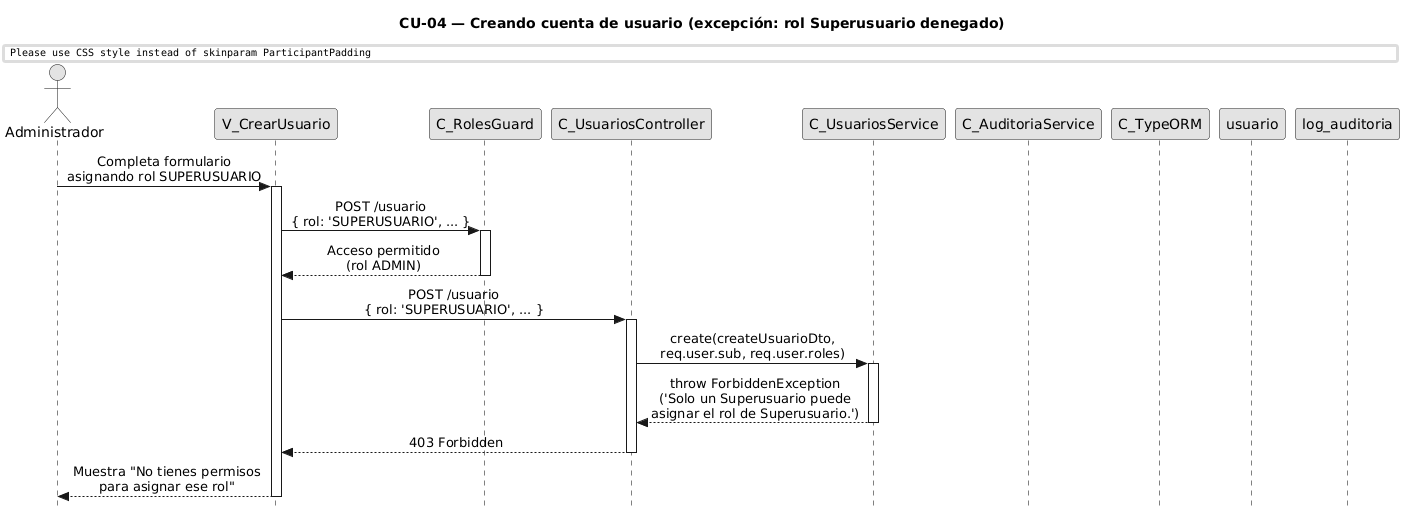

The diagram above was rendered by PlantUML. Its source (embedded in the PNG):
@startuml CU04-exc-rol-superusuario-denegado
title CU-04 — Creando cuenta de usuario (excepción: rol Superusuario denegado)

skinparam style strictuml
skinparam monochrome true
skinparam shadowing false
skinparam sequenceMessageAlign center
skinparam ParticipantPadding 70
skinparam ActorPadding 30
skinparam sequence {
  MessageAlign center
  LifeLineBorderColor black
}
hide footbox

actor "Administrador" as user
participant "V_CrearUsuario" as view
participant "C_RolesGuard" as guard
participant "C_UsuariosController" as ctrl
participant "C_UsuariosService" as svc
participant "C_AuditoriaService" as aud
participant "C_TypeORM" as orm
participant "usuario" as uent
participant "log_auditoria" as aent

user -> view : Completa formulario\nasignando rol SUPERUSUARIO
activate view

view -> guard : POST /usuario\n{ rol: 'SUPERUSUARIO', ... }
activate guard

guard --> view : Acceso permitido\n(rol ADMIN)
deactivate guard

view -> ctrl : POST /usuario\n{ rol: 'SUPERUSUARIO', ... }
activate ctrl

ctrl -> svc : create(createUsuarioDto,\nreq.user.sub, req.user.roles)
activate svc

svc --> ctrl : throw ForbiddenException\n('Solo un Superusuario puede\nasignar el rol de Superusuario.')
deactivate svc

ctrl --> view : 403 Forbidden
deactivate ctrl

view --> user : Muestra "No tienes permisos\npara asignar ese rol"
deactivate view

@enduml